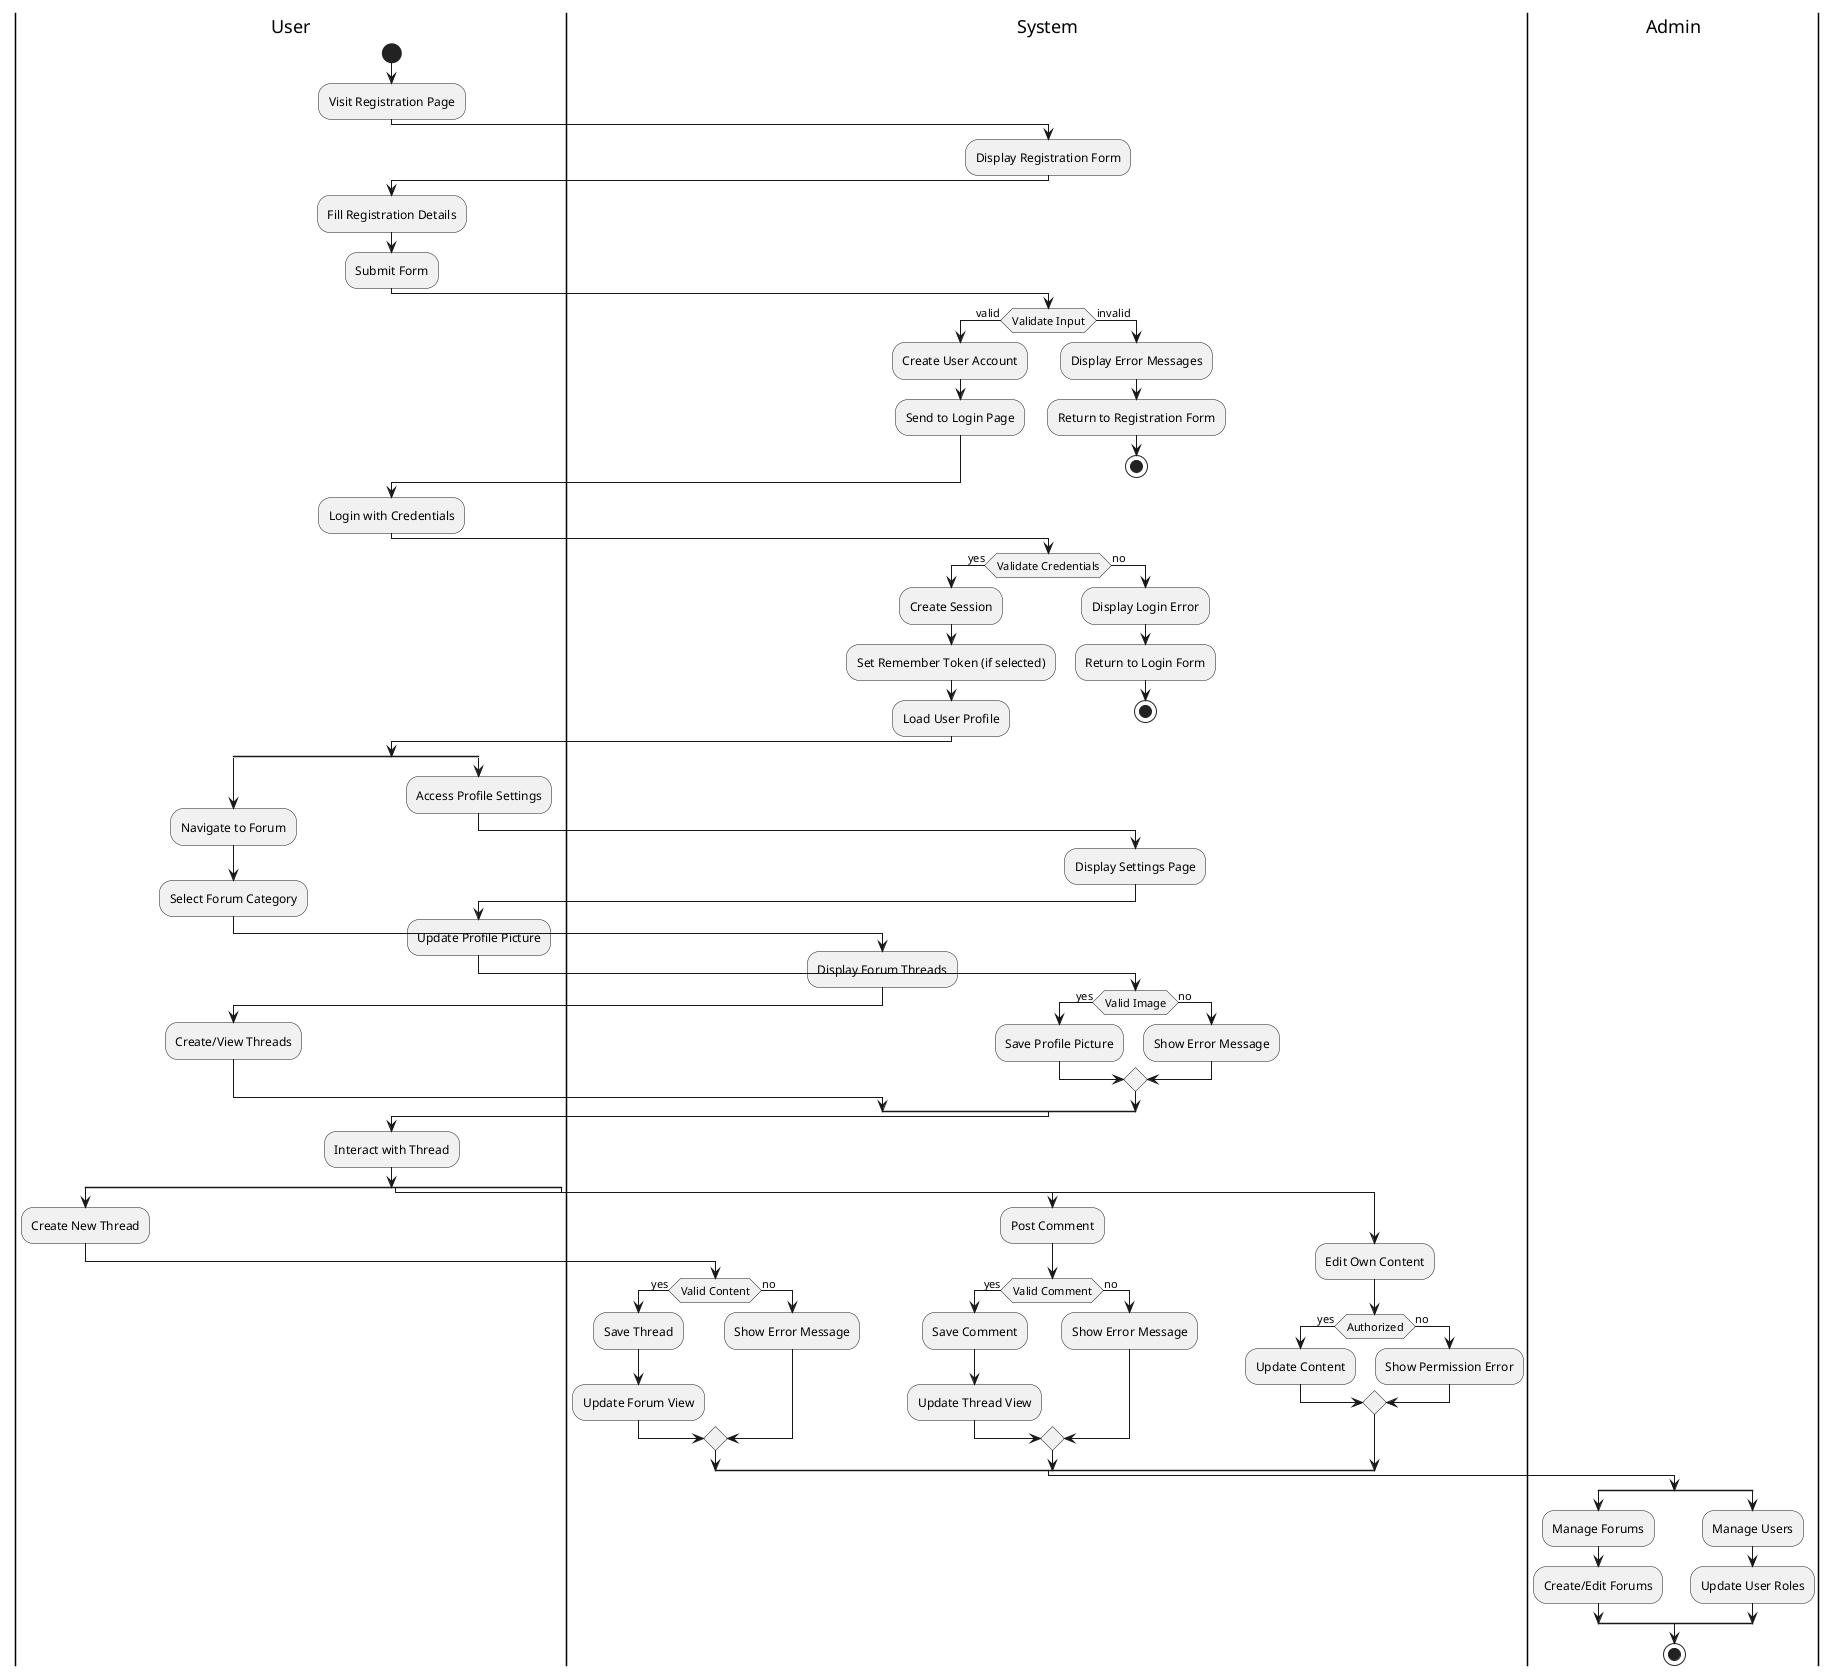

The diagram above was rendered by PlantUML. Its source (embedded in the PNG):
@startuml
|User|
start
:Visit Registration Page;

|System|
:Display Registration Form;

|User|
:Fill Registration Details;
:Submit Form;

|System|
if (Validate Input) then (valid)
  :Create User Account;
  :Send to Login Page;
else (invalid)
  :Display Error Messages;
  :Return to Registration Form;
  stop
endif

|User|
:Login with Credentials;

|System|
if (Validate Credentials) then (yes)
  :Create Session;
  :Set Remember Token (if selected);
  :Load User Profile;
else (no)
  :Display Login Error;
  :Return to Login Form;
  stop
endif

|User|
split
  :Navigate to Forum;
  :Select Forum Category;
  |System|
  :Display Forum Threads;
  |User|
  :Create/View Threads;
split again
  :Access Profile Settings;
  |System|
  :Display Settings Page;
  |User|
  :Update Profile Picture;
  |System|
  if (Valid Image) then (yes)
    :Save Profile Picture;
  else (no)
    :Show Error Message;
  endif
end split

|User|
:Interact with Thread;
split
  :Create New Thread;
  |System|
  if (Valid Content) then (yes)
    :Save Thread;
    :Update Forum View;
  else (no)
    :Show Error Message;
  endif
split again
  :Post Comment;
  |System|
  if (Valid Comment) then (yes)
    :Save Comment;
    :Update Thread View;
  else (no)
    :Show Error Message;
  endif
split again
  :Edit Own Content;
  |System|
  if (Authorized) then (yes)
    :Update Content;
  else (no)
    :Show Permission Error;
  endif
end split

|Admin|
split
  :Manage Forums;
  :Create/Edit Forums;
split again
  :Manage Users;
  :Update User Roles;
end split

stop
@enduml